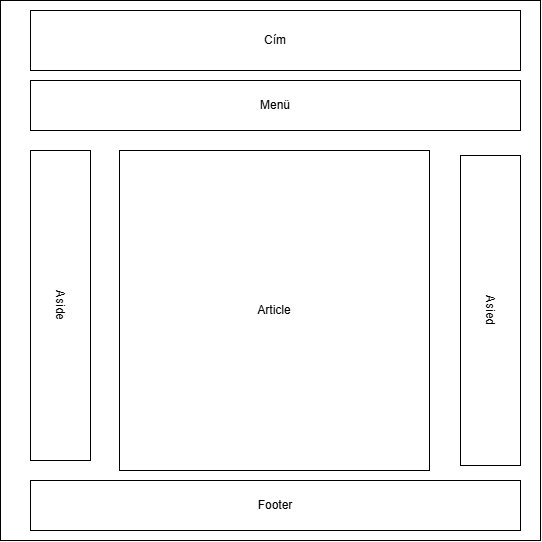

The diagram above was exported from draw.io. Its source (the exported page's mxGraphModel, read from the mxfile embedded in the PNG):
<mxGraphModel dx="1038" dy="663" grid="1" gridSize="10" guides="1" tooltips="1" connect="1" arrows="1" fold="1" page="1" pageScale="1" pageWidth="827" pageHeight="1169" math="0" shadow="0">
  <root>
    <mxCell id="0" />
    <mxCell id="1" parent="0" />
    <mxCell id="apqhBEZiKiEQU_KwpYig-1" parent="1" style="rounded=0;whiteSpace=wrap;html=1;" value="" vertex="1">
      <mxGeometry height="540" width="540" x="140" y="30" as="geometry" />
    </mxCell>
    <mxCell id="apqhBEZiKiEQU_KwpYig-2" parent="1" style="rounded=0;whiteSpace=wrap;html=1;" value="Cím" vertex="1">
      <mxGeometry height="60" width="490" x="170" y="40" as="geometry" />
    </mxCell>
    <mxCell id="apqhBEZiKiEQU_KwpYig-3" parent="1" style="rounded=0;whiteSpace=wrap;html=1;" value="Menü" vertex="1">
      <mxGeometry height="50" width="490" x="170" y="110" as="geometry" />
    </mxCell>
    <mxCell id="apqhBEZiKiEQU_KwpYig-5" parent="1" style="rounded=0;whiteSpace=wrap;html=1;" value="Article" vertex="1">
      <mxGeometry height="320" width="310" x="259" y="180" as="geometry" />
    </mxCell>
    <mxCell id="apqhBEZiKiEQU_KwpYig-9" parent="1" style="rounded=0;whiteSpace=wrap;html=1;rotation=90;" value="Aside" vertex="1">
      <mxGeometry height="60" width="310" x="45" y="305" as="geometry" />
    </mxCell>
    <mxCell id="apqhBEZiKiEQU_KwpYig-10" parent="1" style="rounded=0;whiteSpace=wrap;html=1;rotation=90;" value="Asied" vertex="1">
      <mxGeometry height="60" width="310" x="475" y="310" as="geometry" />
    </mxCell>
    <mxCell id="apqhBEZiKiEQU_KwpYig-11" parent="1" style="rounded=0;whiteSpace=wrap;html=1;" value="Footer" vertex="1">
      <mxGeometry height="50" width="490" x="170" y="510" as="geometry" />
    </mxCell>
  </root>
</mxGraphModel>